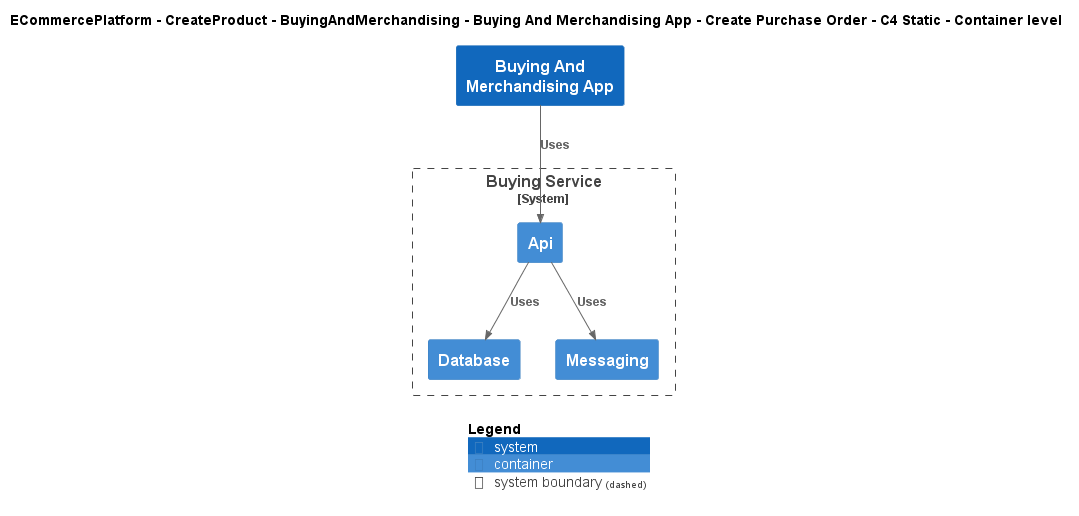

The diagram above was rendered by PlantUML. Its source (embedded in the PNG):
@startuml
!include ..\..\..\..\..\..\..\.c4s\C4_Container.puml

AddElementTag("c4interflow:lifecycle:new", $bgColor=green, $fontColor=#ffffff, $borderColor=green, $shadowing="False")
AddElementTag("c4interflow:lifecycle:changed", $bgColor=orange, $fontColor=#ffffff, $borderColor=orange, $shadowing="False")
AddElementTag("c4interflow:lifecycle:removed", $bgColor=red, $fontColor=#ffffff, $borderColor=red, $shadowing="False")

AddRelTag("c4interflow:lifecycle:new", $textColor=green, $lineColor=green)
AddRelTag("c4interflow:lifecycle:changed", $textColor=orange, $lineColor=orange)
AddRelTag("c4interflow:lifecycle:removed", $textColor=red, $lineColor=red)

SHOW_PERSON_PORTRAIT()
LAYOUT_TOP_DOWN()

skinparam linetype polyline

title ECommercePlatform - CreateProduct - BuyingAndMerchandising - Buying And Merchandising App - Create Purchase Order - C4 Static - Container level

System(ECommercePlatform.CreateProduct.BuyingAndMerchandising.SoftwareSystems.BuyingAndMerchandisingApp, "Buying And Merchandising App", "")

System_Boundary(ECommercePlatform.CreateProduct.BuyingAndMerchandising.SoftwareSystems.BuyingService, "Buying Service") {
    Container(ECommercePlatform.CreateProduct.BuyingAndMerchandising.SoftwareSystems.BuyingService.Containers.Api, "Api", "", "")
    Container(ECommercePlatform.CreateProduct.BuyingAndMerchandising.SoftwareSystems.BuyingService.Containers.Database, "Database", "", "")
    Container(ECommercePlatform.CreateProduct.BuyingAndMerchandising.SoftwareSystems.BuyingService.Containers.Messaging, "Messaging", "", "")
}

Rel(ECommercePlatform.CreateProduct.BuyingAndMerchandising.SoftwareSystems.BuyingAndMerchandisingApp, ECommercePlatform.CreateProduct.BuyingAndMerchandising.SoftwareSystems.BuyingService.Containers.Api, "Uses")
Rel(ECommercePlatform.CreateProduct.BuyingAndMerchandising.SoftwareSystems.BuyingService.Containers.Api, ECommercePlatform.CreateProduct.BuyingAndMerchandising.SoftwareSystems.BuyingService.Containers.Database, "Uses")
Rel(ECommercePlatform.CreateProduct.BuyingAndMerchandising.SoftwareSystems.BuyingService.Containers.Api, ECommercePlatform.CreateProduct.BuyingAndMerchandising.SoftwareSystems.BuyingService.Containers.Messaging, "Uses")


SHOW_LEGEND()
@enduml